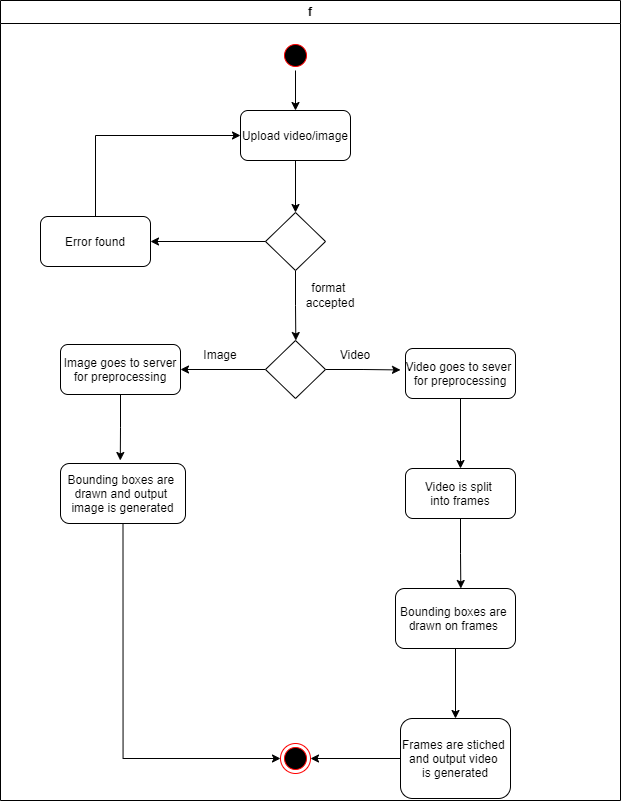

The diagram above was exported from draw.io. Its source (the exported page's mxGraphModel, read from the mxfile embedded in the PNG):
<mxGraphModel dx="978" dy="529" grid="1" gridSize="10" guides="1" tooltips="1" connect="1" arrows="1" fold="1" page="1" pageScale="1" pageWidth="1169" pageHeight="826" background="none" math="0" shadow="0">
  <root>
    <mxCell id="0" />
    <mxCell id="1" parent="0" />
    <mxCell id="2" value="f" style="swimlane;whiteSpace=wrap" parent="1" vertex="1">
      <mxGeometry x="330" y="20" width="620" height="800" as="geometry" />
    </mxCell>
    <mxCell id="Q8Cs5U_pxY5uNDBHAg7K-49" style="edgeStyle=orthogonalEdgeStyle;rounded=0;orthogonalLoop=1;jettySize=auto;html=1;exitX=0.5;exitY=1;exitDx=0;exitDy=0;" edge="1" parent="2" target="7">
      <mxGeometry relative="1" as="geometry">
        <mxPoint x="295" y="70" as="sourcePoint" />
      </mxGeometry>
    </mxCell>
    <mxCell id="Q8Cs5U_pxY5uNDBHAg7K-46" style="edgeStyle=orthogonalEdgeStyle;rounded=0;orthogonalLoop=1;jettySize=auto;html=1;exitX=0.5;exitY=1;exitDx=0;exitDy=0;entryX=0.5;entryY=0;entryDx=0;entryDy=0;" edge="1" parent="2" source="7" target="Q8Cs5U_pxY5uNDBHAg7K-41">
      <mxGeometry relative="1" as="geometry" />
    </mxCell>
    <mxCell id="7" value="Upload video/image" style="rounded=1;" parent="2" vertex="1">
      <mxGeometry x="240" y="110" width="110" height="50" as="geometry" />
    </mxCell>
    <mxCell id="Q8Cs5U_pxY5uNDBHAg7K-77" style="edgeStyle=orthogonalEdgeStyle;rounded=0;orthogonalLoop=1;jettySize=auto;html=1;exitX=0.5;exitY=1;exitDx=0;exitDy=0;" edge="1" parent="2" source="Q8Cs5U_pxY5uNDBHAg7K-41">
      <mxGeometry relative="1" as="geometry">
        <mxPoint x="295.33333333333326" y="340" as="targetPoint" />
      </mxGeometry>
    </mxCell>
    <mxCell id="Q8Cs5U_pxY5uNDBHAg7K-41" value="" style="rhombus;whiteSpace=wrap;html=1;" vertex="1" parent="2">
      <mxGeometry x="265" y="212" width="60" height="58" as="geometry" />
    </mxCell>
    <mxCell id="Q8Cs5U_pxY5uNDBHAg7K-52" value="format&amp;nbsp;&lt;br&gt;accepted" style="text;html=1;strokeColor=none;fillColor=none;align=center;verticalAlign=middle;whiteSpace=wrap;rounded=0;" vertex="1" parent="2">
      <mxGeometry x="265" y="280" width="130" height="30" as="geometry" />
    </mxCell>
    <mxCell id="Q8Cs5U_pxY5uNDBHAg7K-54" value="" style="ellipse;shape=endState;fillColor=#000000;strokeColor=#ff0000" vertex="1" parent="2">
      <mxGeometry x="280" y="743" width="30" height="30" as="geometry" />
    </mxCell>
    <mxCell id="Q8Cs5U_pxY5uNDBHAg7K-55" value="" style="ellipse;shape=startState;fillColor=#000000;strokeColor=#ff0000;" vertex="1" parent="2">
      <mxGeometry x="280" y="40" width="30" height="30" as="geometry" />
    </mxCell>
    <mxCell id="Q8Cs5U_pxY5uNDBHAg7K-57" style="edgeStyle=orthogonalEdgeStyle;rounded=0;orthogonalLoop=1;jettySize=auto;html=1;exitX=0.5;exitY=1;exitDx=0;exitDy=0;" edge="1" parent="2" source="Q8Cs5U_pxY5uNDBHAg7K-56">
      <mxGeometry relative="1" as="geometry">
        <mxPoint x="460" y="468" as="targetPoint" />
      </mxGeometry>
    </mxCell>
    <mxCell id="Q8Cs5U_pxY5uNDBHAg7K-56" value="Video goes to sever &#10;for preprocessing" style="rounded=1;" vertex="1" parent="2">
      <mxGeometry x="405" y="348" width="110" height="50" as="geometry" />
    </mxCell>
    <mxCell id="Q8Cs5U_pxY5uNDBHAg7K-71" style="edgeStyle=orthogonalEdgeStyle;rounded=0;orthogonalLoop=1;jettySize=auto;html=1;exitX=0.5;exitY=1;exitDx=0;exitDy=0;" edge="1" parent="2" source="Q8Cs5U_pxY5uNDBHAg7K-70">
      <mxGeometry relative="1" as="geometry">
        <mxPoint x="460.33333333333326" y="588" as="targetPoint" />
      </mxGeometry>
    </mxCell>
    <mxCell id="Q8Cs5U_pxY5uNDBHAg7K-70" value="Video is split &#10;into frames" style="rounded=1;" vertex="1" parent="2">
      <mxGeometry x="405" y="468" width="110" height="50" as="geometry" />
    </mxCell>
    <mxCell id="Q8Cs5U_pxY5uNDBHAg7K-74" style="edgeStyle=orthogonalEdgeStyle;rounded=0;orthogonalLoop=1;jettySize=auto;html=1;exitX=0.5;exitY=1;exitDx=0;exitDy=0;" edge="1" parent="2" source="Q8Cs5U_pxY5uNDBHAg7K-72" target="Q8Cs5U_pxY5uNDBHAg7K-73">
      <mxGeometry relative="1" as="geometry" />
    </mxCell>
    <mxCell id="Q8Cs5U_pxY5uNDBHAg7K-72" value="Bounding boxes are &#10;drawn on frames " style="rounded=1;" vertex="1" parent="2">
      <mxGeometry x="395" y="588" width="120" height="60" as="geometry" />
    </mxCell>
    <mxCell id="Q8Cs5U_pxY5uNDBHAg7K-82" style="edgeStyle=orthogonalEdgeStyle;rounded=0;orthogonalLoop=1;jettySize=auto;html=1;exitX=0;exitY=0.5;exitDx=0;exitDy=0;entryX=1;entryY=0.5;entryDx=0;entryDy=0;" edge="1" parent="2" source="Q8Cs5U_pxY5uNDBHAg7K-73" target="Q8Cs5U_pxY5uNDBHAg7K-54">
      <mxGeometry relative="1" as="geometry" />
    </mxCell>
    <mxCell id="Q8Cs5U_pxY5uNDBHAg7K-73" value="Frames are stiched &#10;and output video &#10;is generated" style="rounded=1;" vertex="1" parent="2">
      <mxGeometry x="400" y="718" width="110" height="80" as="geometry" />
    </mxCell>
    <mxCell id="Q8Cs5U_pxY5uNDBHAg7K-84" style="edgeStyle=orthogonalEdgeStyle;rounded=0;orthogonalLoop=1;jettySize=auto;html=1;exitX=1;exitY=0.5;exitDx=0;exitDy=0;" edge="1" parent="2" source="Q8Cs5U_pxY5uNDBHAg7K-79">
      <mxGeometry relative="1" as="geometry">
        <mxPoint x="400" y="369.44444444444434" as="targetPoint" />
      </mxGeometry>
    </mxCell>
    <mxCell id="Q8Cs5U_pxY5uNDBHAg7K-90" style="edgeStyle=orthogonalEdgeStyle;rounded=0;orthogonalLoop=1;jettySize=auto;html=1;exitX=0;exitY=0.5;exitDx=0;exitDy=0;entryX=1;entryY=0.5;entryDx=0;entryDy=0;" edge="1" parent="2" source="Q8Cs5U_pxY5uNDBHAg7K-79" target="Q8Cs5U_pxY5uNDBHAg7K-89">
      <mxGeometry relative="1" as="geometry" />
    </mxCell>
    <mxCell id="Q8Cs5U_pxY5uNDBHAg7K-79" value="" style="rhombus;whiteSpace=wrap;html=1;" vertex="1" parent="2">
      <mxGeometry x="265" y="340" width="60" height="58" as="geometry" />
    </mxCell>
    <mxCell id="Q8Cs5U_pxY5uNDBHAg7K-85" value="Video" style="text;html=1;strokeColor=none;fillColor=none;align=center;verticalAlign=middle;whiteSpace=wrap;rounded=0;" vertex="1" parent="2">
      <mxGeometry x="325" y="340" width="60" height="30" as="geometry" />
    </mxCell>
    <mxCell id="Q8Cs5U_pxY5uNDBHAg7K-87" value="Image" style="text;html=1;strokeColor=none;fillColor=none;align=center;verticalAlign=middle;whiteSpace=wrap;rounded=0;" vertex="1" parent="2">
      <mxGeometry x="190" y="340" width="60" height="30" as="geometry" />
    </mxCell>
    <mxCell id="Q8Cs5U_pxY5uNDBHAg7K-91" style="edgeStyle=orthogonalEdgeStyle;rounded=0;orthogonalLoop=1;jettySize=auto;html=1;exitX=0.5;exitY=1;exitDx=0;exitDy=0;" edge="1" parent="2" source="Q8Cs5U_pxY5uNDBHAg7K-89">
      <mxGeometry relative="1" as="geometry">
        <mxPoint x="119.77777777777783" y="460" as="targetPoint" />
      </mxGeometry>
    </mxCell>
    <mxCell id="Q8Cs5U_pxY5uNDBHAg7K-89" value="Image goes to server&#10;for preprocessing" style="rounded=1;" vertex="1" parent="2">
      <mxGeometry x="60" y="344" width="120" height="50" as="geometry" />
    </mxCell>
    <mxCell id="Q8Cs5U_pxY5uNDBHAg7K-94" style="edgeStyle=orthogonalEdgeStyle;rounded=0;orthogonalLoop=1;jettySize=auto;html=1;exitX=0.5;exitY=1;exitDx=0;exitDy=0;entryX=0;entryY=0.5;entryDx=0;entryDy=0;" edge="1" parent="2" source="Q8Cs5U_pxY5uNDBHAg7K-93" target="Q8Cs5U_pxY5uNDBHAg7K-54">
      <mxGeometry relative="1" as="geometry" />
    </mxCell>
    <mxCell id="Q8Cs5U_pxY5uNDBHAg7K-93" value="Bounding boxes are &#10;drawn and output &#10;image is generated" style="rounded=1;" vertex="1" parent="2">
      <mxGeometry x="60" y="463" width="125" height="60" as="geometry" />
    </mxCell>
    <mxCell id="10" value="Error found" style="rounded=1;" parent="2" vertex="1">
      <mxGeometry x="40" y="216" width="110" height="50" as="geometry" />
    </mxCell>
    <mxCell id="Q8Cs5U_pxY5uNDBHAg7K-50" style="edgeStyle=orthogonalEdgeStyle;rounded=0;orthogonalLoop=1;jettySize=auto;html=1;exitX=0;exitY=0.5;exitDx=0;exitDy=0;" edge="1" parent="2" source="Q8Cs5U_pxY5uNDBHAg7K-41" target="10">
      <mxGeometry relative="1" as="geometry" />
    </mxCell>
    <mxCell id="Q8Cs5U_pxY5uNDBHAg7K-44" style="edgeStyle=orthogonalEdgeStyle;rounded=0;orthogonalLoop=1;jettySize=auto;html=1;exitX=0.5;exitY=0;exitDx=0;exitDy=0;entryX=0;entryY=0.5;entryDx=0;entryDy=0;" edge="1" parent="2" source="10" target="7">
      <mxGeometry relative="1" as="geometry" />
    </mxCell>
  </root>
</mxGraphModel>